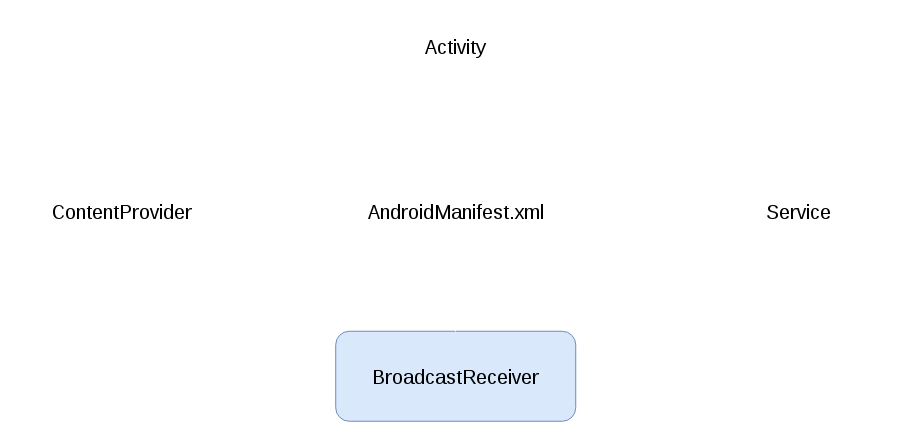

The diagram above was exported from draw.io. Its source (the exported page's mxGraphModel, read from the mxfile embedded in the PNG):
<mxGraphModel dx="1554" dy="847" grid="1" gridSize="10" guides="1" tooltips="1" connect="1" arrows="1" fold="1" page="0" pageScale="1.5" pageWidth="826" pageHeight="1169" background="none" math="0" shadow="0">
  <root>
    <mxCell id="0" style=";html=1;" />
    <mxCell id="1" style=";html=1;" parent="0" />
    <mxCell id="20" style="strokeWidth=1;strokeColor=#FFFFFF;html=1;" parent="1" source="18" target="17" edge="1">
      <mxGeometry relative="1" as="geometry" />
    </mxCell>
    <mxCell id="21" style="strokeWidth=1;strokeColor=#FFFFFF;html=1;" parent="1" source="19" target="17" edge="1">
      <mxGeometry relative="1" as="geometry" />
    </mxCell>
    <mxCell id="17" value="AndroidManifest.xml" style="rounded=1;fillColor=#ffffff;gradientColor=none;gradientDirection=north;fontFamily=Helvetica;fontSize=20;fontColor=#000000;fontStyle=0;shadow=0;strokeColor=#FFFFFF;html=1;strokeWidth=1;" parent="1" vertex="1">
      <mxGeometry x="413" y="270" width="307" height="86" as="geometry" />
    </mxCell>
    <mxCell id="19" value="Service" style="rounded=1;fillColor=#ffffff;gradientColor=none;gradientDirection=north;fontFamily=Helvetica;fontSize=20;fontColor=#000000;fontStyle=0;shadow=0;strokeColor=#FFFFFF;html=1;strokeWidth=1;" parent="1" vertex="1">
      <mxGeometry x="789.2300000000001" y="267.7500000000001" width="240" height="90" as="geometry" />
    </mxCell>
    <mxCell id="18" value="Activity" style="rounded=1;fillColor=#ffffff;gradientColor=none;gradientDirection=north;fontFamily=Helvetica;fontSize=20;fontColor=#000000;fontStyle=0;shadow=0;strokeColor=#FFFFFF;html=1;strokeWidth=1;" parent="1" vertex="1">
      <mxGeometry x="446.23000000000013" y="102.75000000000009" width="240" height="90" as="geometry" />
    </mxCell>
    <mxCell id="26" value="BroadcastReceiver" style="rounded=1;fillColor=#dae8fc;gradientDirection=north;fontFamily=Helvetica;fontSize=20;fontColor=#000000;fontStyle=0;shadow=0;strokeColor=#6c8ebf;html=1;strokeWidth=1;" parent="1" vertex="1">
      <mxGeometry x="446.23000000000013" y="432.7500000000001" width="240" height="90" as="geometry" />
    </mxCell>
    <mxCell id="27" style="strokeWidth=1;strokeColor=#FFFFFF;html=1;exitX=0.5;exitY=0;entryX=0.5;entryY=1;" parent="1" source="26" target="17" edge="1">
      <mxGeometry x="730" y="323.6461525509344" as="geometry">
        <mxPoint x="872.23" y="324.24486445529556" as="sourcePoint" />
        <mxPoint x="567" y="370" as="targetPoint" />
      </mxGeometry>
    </mxCell>
    <mxCell id="28" value="ContentProvider" style="rounded=1;fillColor=#ffffff;gradientColor=none;gradientDirection=north;fontFamily=Helvetica;fontSize=20;fontColor=#000000;fontStyle=0;shadow=0;strokeColor=#FFFFFF;html=1;strokeWidth=1;" parent="1" vertex="1">
      <mxGeometry x="112.23000000000013" y="267.7500000000001" width="240" height="90" as="geometry" />
    </mxCell>
    <mxCell id="29" style="strokeWidth=1;strokeColor=#FFFFFF;html=1;exitX=1;exitY=0.5;entryX=0;entryY=0.5;" parent="1" source="28" target="17" edge="1">
      <mxGeometry x="730" y="323.6461525509344" as="geometry">
        <mxPoint x="872.23" y="324.24486445529556" as="sourcePoint" />
        <mxPoint x="730" y="323.6461525509344" as="targetPoint" />
      </mxGeometry>
    </mxCell>
  </root>
</mxGraphModel>